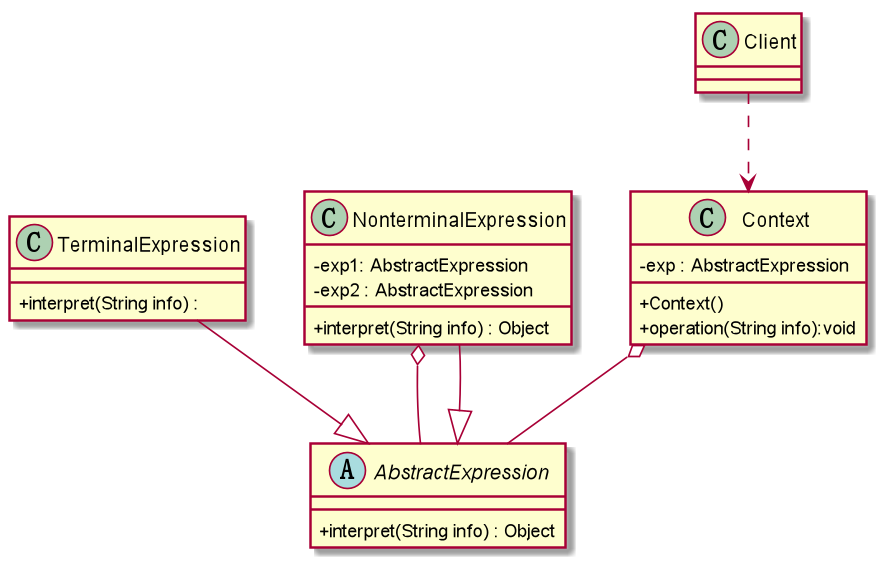

The diagram above was rendered by PlantUML. Its source (embedded in the PNG):
@startuml
skinparam classAttributeIconSize 0
Abstract AbstractExpression
{
    +  interpret(String info) : Object
}
class TerminalExpression
{
    +  interpret(String info) :
}
TerminalExpression --|> AbstractExpression
class NonterminalExpression
{
    - exp1: AbstractExpression
    -  exp2 : AbstractExpression
    +  interpret(String info) : Object
}
NonterminalExpression o-- AbstractExpression
NonterminalExpression --|> AbstractExpression

class Context
{
    -  exp : AbstractExpression
    + Context()
    +  operation(String info):void
}
Context o-- AbstractExpression

Class Client
Client ..>Context
@enduml